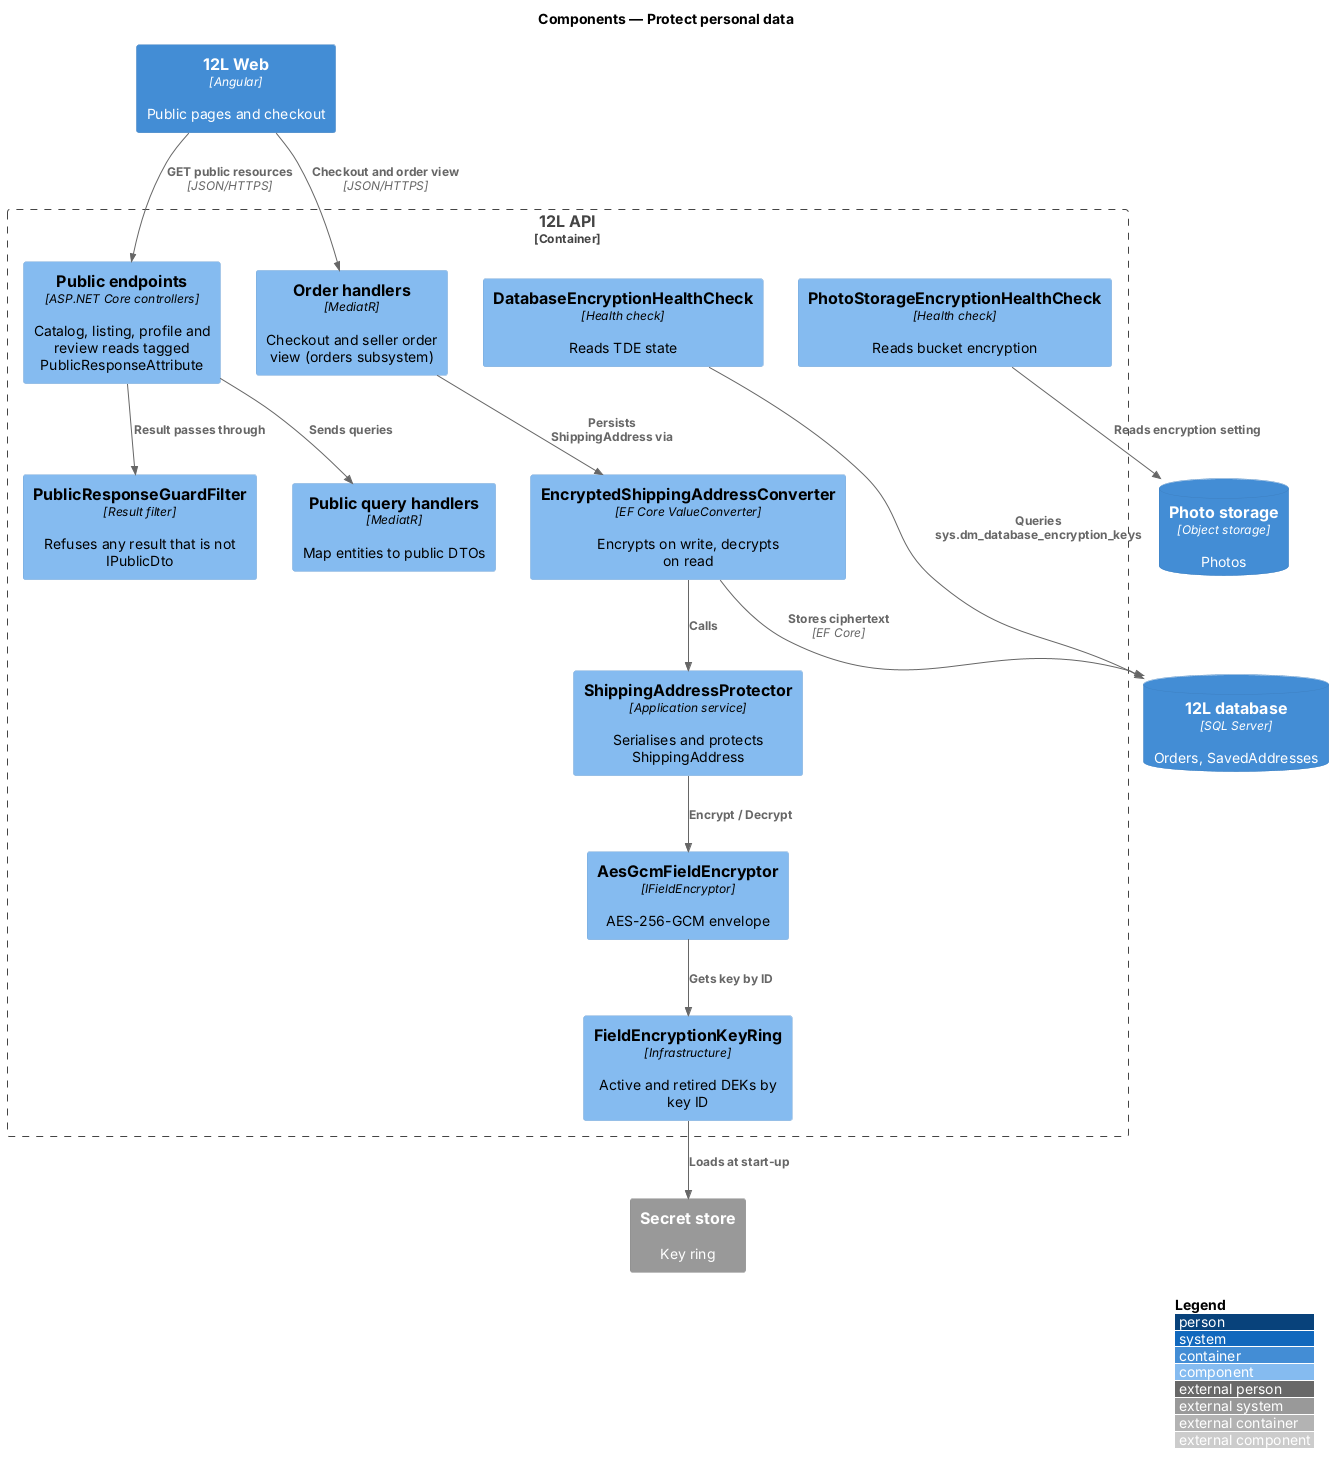

The diagram above was rendered by PlantUML. Its source (embedded in the PNG):
@startuml
!include <C4/C4_Component>
LAYOUT_WITH_LEGEND()
title Components — Protect personal data

Container(web, "12L Web", "Angular", "Public pages and checkout")
Container_Boundary(api, "12L API") {
  Component(publicCtrl, "Public endpoints", "ASP.NET Core controllers", "Catalog, listing, profile and review reads tagged PublicResponseAttribute")
  Component(guard, "PublicResponseGuardFilter", "Result filter", "Refuses any result that is not IPublicDto")
  Component(publicQueries, "Public query handlers", "MediatR", "Map entities to public DTOs")
  Component(orderHandlers, "Order handlers", "MediatR", "Checkout and seller order view (orders subsystem)")
  Component(protector, "ShippingAddressProtector", "Application service", "Serialises and protects ShippingAddress")
  Component(converter, "EncryptedShippingAddressConverter", "EF Core ValueConverter", "Encrypts on write, decrypts on read")
  Component(encryptor, "AesGcmFieldEncryptor", "IFieldEncryptor", "AES-256-GCM envelope")
  Component(keyring, "FieldEncryptionKeyRing", "Infrastructure", "Active and retired DEKs by key ID")
  Component(dbHealth, "DatabaseEncryptionHealthCheck", "Health check", "Reads TDE state")
  Component(photoHealth, "PhotoStorageEncryptionHealthCheck", "Health check", "Reads bucket encryption")
}
ContainerDb(db, "12L database", "SQL Server", "Orders, SavedAddresses")
ContainerDb(photos, "Photo storage", "Object storage", "Photos")
System_Ext(secrets, "Secret store", "Key ring")

Rel(web, publicCtrl, "GET public resources", "JSON/HTTPS")
Rel(publicCtrl, publicQueries, "Sends queries")
Rel(publicCtrl, guard, "Result passes through")
Rel(web, orderHandlers, "Checkout and order view", "JSON/HTTPS")
Rel(orderHandlers, converter, "Persists ShippingAddress via")
Rel(converter, protector, "Calls")
Rel(protector, encryptor, "Encrypt / Decrypt")
Rel(encryptor, keyring, "Gets key by ID")
Rel(keyring, secrets, "Loads at start-up")
Rel(converter, db, "Stores ciphertext", "EF Core")
Rel(dbHealth, db, "Queries sys.dm_database_encryption_keys")
Rel(photoHealth, photos, "Reads encryption setting")
@enduml